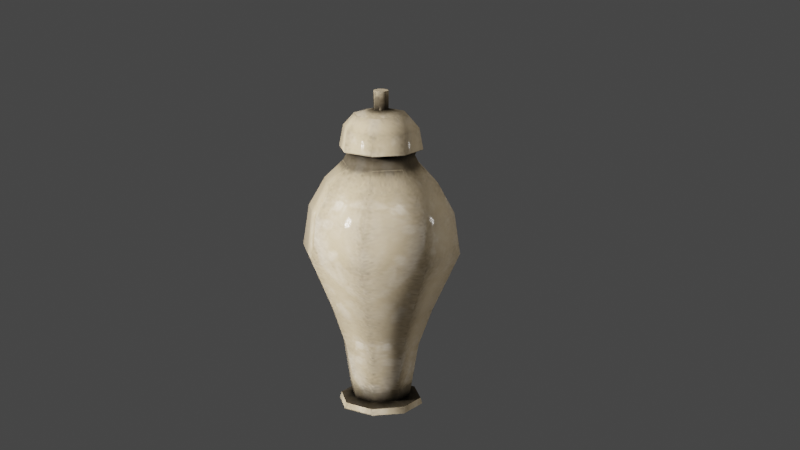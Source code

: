 # Source: Urn.blend  (saved by Blender 2.80.39; exported with 4.5.12 LTS)
import bpy
from mathutils import Matrix  # noqa: F401  (used for matrix-valued properties, if any)

bpy.ops.wm.read_factory_settings(use_empty=True)
scene = bpy.context.scene
scene.name = 'Scene'

# ---- collections
col_collection = bpy.data.collections.new('Collection'); scene.collection.children.link(col_collection)

# ---- images (referenced by path relative to the original .blend; pixels are not part of the script)
import os
ASSET_DIR = os.environ.get("B2B_ASSET_DIR", "")  # directory of the original .blend (textures are referenced by path, not embedded)
HERE = os.path.dirname(os.path.abspath(__file__))  # packed textures are extracted next to this script under _unpacked/

def load_image(name, relpath, width, height, colorspace="sRGB"):
    """Load a texture the original file referenced (path relative to the .blend, or extracted next to this script)."""
    p = next((c for c in (os.path.join(HERE, relpath), os.path.join(ASSET_DIR, relpath)) if relpath and os.path.exists(c)), "")
    if p:
        img = bpy.data.images.load(p, check_existing=True)
        img.name = name
    else:  # same state as the original file: an image datablock whose file is absent (Cycles renders it pink)
        img = bpy.data.images.new(name, width, height)
        img.source = "FILE"
        img.filepath = "//" + (relpath or name)
    img.colorspace_settings.name = colorspace
    return img
img_urn_col_png = load_image('Urn COL.png', '_unpacked/Urn_COL.8269edb3.png', 256, 256, 'sRGB')
img_urn_spec_png = load_image('Urn SPEC.png', '_unpacked/Urn_SPEC.f3a2d8f7.png', 256, 256, 'sRGB')

# ---- materials (node trees are filled in below, after node groups)
mat_urn = bpy.data.materials.new('Urn')
mat_urn.alpha_threshold = 0.0
mat_urn.roughness = 0.5

# ---- material node trees
mat_urn.use_nodes = True; mat_urn.node_tree.nodes.clear()
_N = mat_urn.node_tree.nodes; _L = mat_urn.node_tree.links
n0 = _N.new('ShaderNodeOutputMaterial'); n0.name = 'Material Output'; n0.location = (300, 300)
n1 = _N.new('ShaderNodeTexImage'); n1.name = 'Image Texture'; n1.location = (-599, 499)
n1.width = 140
n1.image = img_urn_col_png
n2 = _N.new('ShaderNodeTexImage'); n2.name = 'Image Texture.001'; n2.location = (-602, 183)
n2.width = 140
n2.image = img_urn_spec_png
n3 = _N.new('ShaderNodeBsdfPrincipled'); n3.name = 'Principled BSDF'; n3.location = (10, 300)
n3.distribution = 'GGX'
n3.subsurface_method = 'BURLEY'
n3.inputs[2].default_value = 0.1
n3.inputs[3].default_value = 1.45
_L.new(n1.outputs[0], n3.inputs[0])
_L.new(n3.outputs[0], n0.inputs[0])
_L.new(n2.outputs[0], n3.inputs[13])
n0.is_active_output = True

# ---- world
world_world = bpy.data.worlds.new('World'); scene.world = world_world
world_world.use_nodes = True; world_world.node_tree.nodes.clear()
_N = world_world.node_tree.nodes; _L = world_world.node_tree.links
n0 = _N.new('ShaderNodeOutputWorld'); n0.name = 'World Output'; n0.location = (300, 300)
n1 = _N.new('ShaderNodeBackground'); n1.name = 'Background'; n1.location = (10, 300)
n1.inputs[0].default_value = (0.05088, 0.05088, 0.05088, 1.0)
_L.new(n1.outputs[0], n0.inputs[0])
n0.is_active_output = True
world_world.color = (0.05088, 0.05088, 0.05088)
world_world.use_sun_shadow = False
world_world.sun_shadow_jitter_overblur = 0.0

# ---- cameras
cam_camera_001 = bpy.data.cameras.new('Camera.001')
cam_camera_001.clip_end = 100.0
cam_camera_001.lens = 75.0
cam_camera_001.ortho_scale = 7.314
cam_camera_001.dof.focus_distance = 0.0

# ---- lights
light_point = bpy.data.lights.new('Point', 'POINT')
light_point.transmission_factor = 0.0
light_point.energy = 994.5
light_point.shadow_buffer_clip_start = 0.5
light_point.shadow_soft_size = 0.25
light_point.shadow_maximum_resolution = 0.006
light_point.use_absolute_resolution = True
light_point_001 = bpy.data.lights.new('Point.001', 'POINT')
light_point_001.transmission_factor = 0.0
light_point_001.energy = 252.9
light_point_001.shadow_buffer_clip_start = 0.5
light_point_001.shadow_soft_size = 0.25
light_point_001.shadow_maximum_resolution = 0.006
light_point_001.use_absolute_resolution = True
light_point_002 = bpy.data.lights.new('Point.002', 'POINT')
light_point_002.transmission_factor = 0.0
light_point_002.energy = 50.0
light_point_002.shadow_buffer_clip_start = 0.5
light_point_002.shadow_soft_size = 0.25
light_point_002.shadow_maximum_resolution = 0.006
light_point_002.use_absolute_resolution = True

# ---- meshes
me_urn = bpy.data.meshes.new('Urn')
me_urn.from_pydata([(-3.853e-10, 0.06093, 0.0), (-0.04308, 0.04308, 0.0), (-0.06093, -2.499e-09, 0.0), (-0.04308, -0.04308, 0.0), (4.941e-09, -0.06093, 0.0), (0.04308, -0.04308, 0.0), (0.06093, 8.906e-10, 0.0), (0.04308, 0.04308, 0.0), (6.639e-10, 0.04264, 0.01312), (-0.03015, 0.03015, 0.01312), (-0.04264, -1.883e-09, 0.01312), (-0.03015, -0.03015, 0.01312), (4.392e-09, -0.04264, 0.01312), (0.03015, -0.03015, 0.01312), (0.04264, 4.899e-10, 0.01312), (0.03015, 0.03015, 0.01312), (-3.618e-10, 0.0545, 0.3559), (-0.03854, 0.03854, 0.3559), (-0.0545, -1.839e-09, 0.3559), (-0.03854, -0.03854, 0.3559), (4.403e-09, -0.0545, 0.3559), (0.03854, -0.03854, 0.3559), (0.0545, 1.193e-09, 0.3559), (0.03854, 0.03854, 0.3559), (-3.06e-10, 0.05271, 0.3801), (-0.03727, 0.03727, 0.3801), (-0.05271, -1.778e-09, 0.3801), (-0.03727, -0.03727, 0.3801), (4.302e-09, -0.05271, 0.3801), (0.03727, -0.03727, 0.3801), (0.05271, 1.154e-09, 0.3801), (0.03727, 0.03727, 0.3801), (-4.069e-10, 0.05979, 0.3764), (-0.04228, 0.04228, 0.3764), (-0.05979, -1.958e-09, 0.3764), (-0.04228, -0.04228, 0.3764), (4.82e-09, -0.05979, 0.3764), (0.04228, -0.04228, 0.3764), (0.05979, 1.369e-09, 0.3764), (0.04228, 0.04228, 0.3764), (-3.27e-10, 0.05418, 0.4065), (-0.03831, 0.03831, 0.4065), (-0.05418, -1.774e-09, 0.4065), (-0.03831, -0.03831, 0.4065), (4.409e-09, -0.05418, 0.4065), (0.03831, -0.03831, 0.4065), (0.05418, 1.241e-09, 0.4065), (0.03831, 0.03831, 0.4065), (-2.312e-10, 0.03831, 0.4242), (-0.02709, 0.02709, 0.4242), (-0.03831, -1.384e-09, 0.4242), (-0.02709, -0.02709, 0.4242), (3.118e-09, -0.03831, 0.4242), (0.02709, -0.02709, 0.4242), (0.03831, 7.471e-10, 0.4242), (0.02709, 0.02709, 0.4242), (-5.453e-10, 0.01067, 0.4309), (-0.007545, 0.007545, 0.4309), (-0.01067, -3.856e-10, 0.4309), (-0.007545, -0.007545, 0.4309), (3.876e-10, -0.01067, 0.4309), (0.007545, -0.007545, 0.4309), (0.01067, 2.081e-10, 0.4309), (0.007545, 0.007545, 0.4309), (-5.453e-10, 0.01067, 0.4572), (-0.007545, 0.007545, 0.4572), (-0.01067, -3.856e-10, 0.4572), (-0.007545, -0.007545, 0.4572), (3.876e-10, -0.01067, 0.4572), (0.007545, -0.007545, 0.4572), (0.01067, 2.081e-10, 0.4572), (0.007545, 0.007545, 0.4572), (-7.884e-11, 0.0, 0.4572), (9.388e-11, 0.05853, 0.00849), (0.04139, 0.04139, 0.00849), (-0.05853, -2.418e-09, 0.00849), (-0.04139, 0.04139, 0.00849), (5.211e-09, -0.05853, 0.00849), (-0.04139, -0.04139, 0.00849), (0.05853, 8.38e-10, 0.00849), (0.04139, -0.04139, 0.00849), (-0.04827, -1.628e-09, 0.368), (-0.03413, 0.03413, 0.368), (4.111e-09, -0.04827, 0.368), (-0.03413, -0.03413, 0.368), (0.04827, 1.057e-09, 0.368), (0.03413, -0.03413, 0.368), (-1.086e-10, 0.04827, 0.368), (0.03413, 0.03413, 0.368), (2.278e-09, 0.0, 0.0), (-0.0809, -3.424e-08, 0.3299), (-0.1047, -2.117e-08, 0.2878), (-0.07402, 0.07402, 0.2878), (-0.0572, 0.0572, 0.3299), (5.687e-08, -0.0809, 0.3299), (6.398e-08, -0.1047, 0.2878), (-0.07402, -0.07402, 0.2878), (-0.0572, -0.0572, 0.3299), (0.0809, -3.874e-08, 0.3299), (0.1047, -2.699e-08, 0.2878), (0.07402, -0.07402, 0.2878), (0.0572, -0.0572, 0.3299), (7.109e-08, 0.0809, 0.3299), (6.398e-08, 0.1047, 0.2878), (0.07402, 0.07402, 0.2878), (0.0572, 0.0572, 0.3299), (0.08021, -0.08021, 0.2292), (0.05259, -0.05259, 0.143), (4.977e-08, -0.07438, 0.143), (4.515e-08, -0.1134, 0.2292), (0.08021, 0.08021, 0.2292), (0.05259, 0.05259, 0.143), (0.07438, 2.099e-08, 0.143), (0.1134, -2.236e-09, 0.2292), (-0.1134, 4.075e-09, 0.2292), (-0.07438, 2.513e-08, 0.143), (-0.05259, 0.05259, 0.143), (-0.08021, 0.08021, 0.2292), (-0.05259, -0.05259, 0.143), (-0.08021, -0.08021, 0.2292), (6.038e-08, 0.1134, 0.2292), (4.977e-08, 0.07438, 0.143), (0.03883, -0.03883, 0.08936), (0.03883, 0.03883, 0.08936), (-0.05491, 4.006e-08, 0.08936), (4.268e-08, 0.05491, 0.08936), (4.268e-08, -0.05491, 0.08936), (0.05491, 3.701e-08, 0.08936), (-0.03883, 0.03883, 0.08936), (-0.03883, -0.03883, 0.08936)], [], [(79, 14, 13, 80), (77, 12, 11, 78), (75, 10, 9, 76), (74, 15, 14, 79), (80, 13, 12, 77), (78, 11, 10, 75), (76, 9, 8, 73), (73, 8, 15, 74), (4, 77, 78, 3), (7, 74, 79, 6), (3, 78, 75, 2), (0, 73, 74, 7), (6, 79, 80, 5), (2, 75, 76, 1), (1, 76, 73, 0), (5, 80, 77, 4), (87, 24, 31, 88), (85, 30, 29, 86), (83, 28, 27, 84), (81, 26, 25, 82), (88, 31, 30, 85), (86, 29, 28, 83), (84, 27, 26, 81), (82, 25, 24, 87), (29, 37, 36, 28), (27, 35, 34, 26), (25, 33, 32, 24), (24, 32, 39, 31), (30, 38, 37, 29), (28, 36, 35, 27), (26, 34, 33, 25), (31, 39, 38, 30), (39, 47, 46, 38), (37, 45, 44, 36), (35, 43, 42, 34), (33, 41, 40, 32), (32, 40, 47, 39), (38, 46, 45, 37), (36, 44, 43, 35), (34, 42, 41, 33), (46, 54, 53, 45), (44, 52, 51, 43), (42, 50, 49, 41), (47, 55, 54, 46), (45, 53, 52, 44), (43, 51, 50, 42), (41, 49, 48, 40), (40, 48, 55, 47), (49, 57, 56, 48), (48, 56, 63, 55), (54, 62, 61, 53), (52, 60, 59, 51), (50, 58, 57, 49), (55, 63, 62, 54), (53, 61, 60, 52), (51, 59, 58, 50), (63, 71, 70, 62), (61, 69, 68, 60), (59, 67, 66, 58), (57, 65, 64, 56), (56, 64, 71, 63), (62, 70, 69, 61), (60, 68, 67, 59), (58, 66, 65, 57), (64, 65, 66, 72), (66, 67, 68, 72), (68, 69, 70, 72), (70, 71, 64, 72), (15, 123, 127, 14), (13, 122, 126, 12), (10, 124, 128, 9), (11, 129, 124, 10), (8, 125, 123, 15), (14, 127, 122, 13), (12, 126, 129, 11), (9, 128, 125, 8), (16, 87, 88, 23), (22, 85, 86, 21), (20, 83, 84, 19), (18, 81, 82, 17), (23, 88, 85, 22), (21, 86, 83, 20), (19, 84, 81, 18), (17, 82, 87, 16), (16, 102, 93, 17), (23, 105, 102, 16), (22, 98, 105, 23), (21, 101, 98, 22), (20, 94, 101, 21), (19, 97, 94, 20), (18, 90, 97, 19), (17, 93, 90, 18), (6, 89, 0, 7), (4, 89, 6, 5), (2, 89, 4, 3), (0, 89, 2, 1), (103, 120, 117, 92), (91, 114, 119, 96), (95, 109, 106, 100), (99, 113, 110, 104), (117, 114, 91, 92), (119, 109, 95, 96), (100, 106, 113, 99), (98, 99, 104, 105), (94, 95, 100, 101), (90, 91, 96, 97), (102, 103, 92, 93), (105, 104, 103, 102), (101, 100, 99, 98), (97, 96, 95, 94), (93, 92, 91, 90), (114, 115, 118, 119), (120, 121, 116, 117), (110, 111, 121, 120), (106, 107, 112, 113), (119, 118, 108, 109), (117, 116, 115, 114), (113, 112, 111, 110), (109, 108, 107, 106), (115, 124, 129, 118), (121, 125, 128, 116), (111, 123, 125, 121), (107, 122, 127, 112), (118, 129, 126, 108), (116, 128, 124, 115), (112, 127, 123, 111), (108, 126, 122, 107), (104, 110, 120, 103)])
me_urn.polygons.foreach_set('use_smooth', [True] * 128)
_uv = me_urn.uv_layers.new(name='COL')
_uv.uv.foreach_set('vector', [0.7216, 0.8989, 0.7285, 0.8752, 0.7659, 0.8752, 0.7728, 0.8989, 0.809, 0.8478, 0.7922, 0.838, 0.7922, 0.7854, 0.809, 0.7756, 0.7728, 0.7245, 0.7659, 0.7482, 0.7285, 0.7482, 0.7216, 0.7245, 0.6854, 0.8478, 0.7022, 0.838, 0.7285, 0.8752, 0.7216, 0.8989, 0.7728, 0.8989, 0.7659, 0.8752, 0.7922, 0.838, 0.809, 0.8478, 0.809, 0.7756, 0.7922, 0.7854, 0.7659, 0.7482, 0.7728, 0.7245, 0.7216, 0.7245, 0.7285, 0.7482, 0.7022, 0.7854, 0.6854, 0.7756, 0.6854, 0.7756, 0.7022, 0.7854, 0.7022, 0.838, 0.6854, 0.8478, 0.2186, 0.8238, 0.2304, 0.8224, 0.231, 0.8765, 0.2192, 0.8801, 0.9142, 0.7819, 0.9265, 0.7835, 0.9265, 0.8615, 0.9142, 0.8631, 0.2498, 0.8186, 0.2389, 0.8172, 0.2389, 0.7456, 0.2498, 0.7441, 0.9195, 0.7245, 0.9316, 0.7284, 0.9265, 0.7835, 0.9142, 0.7819, 0.9142, 0.8631, 0.9265, 0.8615, 0.9316, 0.9166, 0.9195, 0.9205, 0.4961, 0.6913, 0.5079, 0.6949, 0.5073, 0.7491, 0.4955, 0.7477, 0.4955, 0.7477, 0.5073, 0.7491, 0.5079, 0.8256, 0.4961, 0.8273, 0.2192, 0.7441, 0.231, 0.7459, 0.2304, 0.8224, 0.2186, 0.8238, 0.713, 0.04365, 0.7202, 0.02183, 0.7539, 0.03581, 0.7439, 0.05645, 0.9896, 0.6678, 0.9997, 0.6884, 0.966, 0.7024, 0.9588, 0.6806, 0.129, 0.7182, 0.1295, 0.7435, 0.09495, 0.7342, 0.09735, 0.7097, 0.05339, 0.6935, 0.04694, 0.7164, 0.01362, 0.7005, 0.02288, 0.6789, 0.3445, 0.6684, 0.341, 0.6907, 0.295, 0.6672, 0.3024, 0.6469, 0.9588, 0.6806, 0.966, 0.7024, 0.9189, 0.7239, 0.9156, 0.7003, 0.09735, 0.7097, 0.09495, 0.7342, 0.04694, 0.7164, 0.05339, 0.6935, 0.6698, 0.02396, 0.6731, 0.0003194, 0.7202, 0.02183, 0.713, 0.04365, 0.293, 0.8692, 0.2897, 0.8804, 0.2504, 0.825, 0.2583, 0.8204, 0.2583, 0.7513, 0.2504, 0.7467, 0.2897, 0.6913, 0.293, 0.7025, 0.3419, 0.7025, 0.3452, 0.6913, 0.3845, 0.7467, 0.3765, 0.7513, 0.3765, 0.7513, 0.3845, 0.7467, 0.3845, 0.825, 0.3765, 0.8204, 0.3419, 0.8692, 0.3452, 0.8804, 0.2897, 0.8804, 0.293, 0.8692, 0.2583, 0.8204, 0.2504, 0.825, 0.2504, 0.7467, 0.2583, 0.7513, 0.293, 0.7025, 0.2897, 0.6913, 0.3452, 0.6913, 0.3419, 0.7025, 0.3765, 0.8204, 0.3845, 0.825, 0.3452, 0.8804, 0.3419, 0.8692, 0.4602, 0.8299, 0.4162, 0.8261, 0.4162, 0.7525, 0.4602, 0.7487, 0.000934, 0.7441, 0.04401, 0.7485, 0.04345, 0.8212, 0.0003194, 0.8243, 0.1582, 0.8784, 0.102, 0.8759, 0.102, 0.8274, 0.1582, 0.8249, 0.8097, 0.7813, 0.8528, 0.7844, 0.8534, 0.857, 0.8103, 0.8614, 0.4549, 0.8873, 0.4115, 0.8781, 0.4162, 0.8261, 0.4602, 0.8299, 0.4602, 0.7487, 0.4162, 0.7525, 0.4115, 0.7005, 0.4549, 0.6913, 0.0003194, 0.8243, 0.04345, 0.8212, 0.04401, 0.8726, 0.000934, 0.881, 0.8103, 0.7245, 0.8534, 0.733, 0.8528, 0.7844, 0.8097, 0.7813, 0.4162, 0.7525, 0.3885, 0.7633, 0.3851, 0.7265, 0.4115, 0.7005, 0.04345, 0.8212, 0.06924, 0.8109, 0.06963, 0.8473, 0.04401, 0.8726, 0.8534, 0.733, 0.879, 0.7583, 0.8786, 0.7946, 0.8528, 0.7844, 0.4162, 0.8261, 0.3885, 0.8153, 0.3885, 0.7633, 0.4162, 0.7525, 0.04401, 0.7485, 0.06963, 0.7596, 0.06924, 0.8109, 0.04345, 0.8212, 0.102, 0.8759, 0.07027, 0.8688, 0.07027, 0.8345, 0.102, 0.8274, 0.8528, 0.7844, 0.8786, 0.7946, 0.879, 0.846, 0.8534, 0.857, 0.4115, 0.8781, 0.3851, 0.8521, 0.3885, 0.8153, 0.4162, 0.8261, 0.07027, 0.8008, 0.111, 0.7888, 0.1203, 0.7954, 0.1034, 0.8243, 0.1034, 0.8243, 0.1203, 0.7954, 0.1333, 0.7954, 0.1502, 0.8243, 0.1833, 0.8008, 0.1425, 0.7888, 0.1425, 0.7796, 0.1833, 0.7676, 0.1502, 0.7441, 0.1333, 0.773, 0.1203, 0.773, 0.1034, 0.7441, 0.07027, 0.7676, 0.111, 0.7796, 0.111, 0.7888, 0.07027, 0.8008, 0.1502, 0.8243, 0.1333, 0.7954, 0.1425, 0.7888, 0.1833, 0.8008, 0.1833, 0.7676, 0.1425, 0.7796, 0.1333, 0.773, 0.1502, 0.7441, 0.1034, 0.7441, 0.1203, 0.773, 0.111, 0.7796, 0.07027, 0.7676, 0.4988, 0.8749, 0.4988, 0.8279, 0.5079, 0.8279, 0.5079, 0.8749, 0.5615, 0.8673, 0.509, 0.8673, 0.509, 0.8572, 0.5615, 0.8572, 0.2389, 0.8664, 0.2389, 0.8193, 0.248, 0.8193, 0.248, 0.8664, 0.166, 0.8777, 0.166, 0.8252, 0.1761, 0.8252, 0.1761, 0.8777, 0.1761, 0.8777, 0.1761, 0.8252, 0.1832, 0.8249, 0.1832, 0.8775, 0.5613, 0.8744, 0.5087, 0.8744, 0.509, 0.8673, 0.5615, 0.8673, 0.5615, 0.8572, 0.509, 0.8572, 0.5087, 0.85, 0.5613, 0.85, 0.1588, 0.8775, 0.1588, 0.8249, 0.166, 0.8252, 0.166, 0.8777, 0.5712, 0.85, 0.584, 0.85, 0.593, 0.8564, 0.5776, 0.861, 0.593, 0.8564, 0.593, 0.8655, 0.584, 0.8719, 0.5776, 0.861, 0.584, 0.8719, 0.5712, 0.8719, 0.5622, 0.8655, 0.5776, 0.861, 0.5622, 0.8655, 0.5622, 0.8564, 0.5712, 0.85, 0.5776, 0.861, 0.5081, 0.01929, 0.4783, 0.1591, 0.4304, 0.1346, 0.4708, 0.0003194, 0.8026, 0.01163, 0.841, 0.1526, 0.7919, 0.175, 0.7645, 0.02903, 0.183, 0.0132, 0.1499, 0.1587, 0.1151, 0.1421, 0.156, 0.0003194, 0.2218, 0.02759, 0.1999, 0.1772, 0.1499, 0.1587, 0.183, 0.0132, 0.5568, 0.7126, 0.5953, 0.5716, 0.6303, 0.5862, 0.5841, 0.7239, 0.8299, 0.0003194, 0.8761, 0.1381, 0.841, 0.1526, 0.8026, 0.01163, 0.2498, 0.03506, 0.2359, 0.1868, 0.1999, 0.1772, 0.2218, 0.02759, 0.5187, 0.6952, 0.5461, 0.5492, 0.5953, 0.5716, 0.5568, 0.7126, 0.3854, 0.6697, 0.373, 0.689, 0.3445, 0.6684, 0.3533, 0.6464, 0.3056, 0.6221, 0.3024, 0.6469, 0.2712, 0.6372, 0.2704, 0.6112, 0.9075, 0.6784, 0.9156, 0.7003, 0.8853, 0.7153, 0.8733, 0.6954, 0.6275, 0.02885, 0.6395, 0.008906, 0.6698, 0.02396, 0.6617, 0.04584, 0.3533, 0.6464, 0.3445, 0.6684, 0.3024, 0.6469, 0.3056, 0.6221, 0.9563, 0.6561, 0.9588, 0.6806, 0.9156, 0.7003, 0.9075, 0.6784, 0.1044, 0.6882, 0.09735, 0.7097, 0.05339, 0.6935, 0.05476, 0.6698, 0.6617, 0.04584, 0.6698, 0.02396, 0.713, 0.04365, 0.7105, 0.06808, 0.7105, 0.06808, 0.7108, 0.1236, 0.6384, 0.0906, 0.6617, 0.04584, 0.8796, 0.7444, 0.9136, 0.7245, 0.9136, 0.8462, 0.8796, 0.8263, 0.3056, 0.6221, 0.3076, 0.5636, 0.3783, 0.5996, 0.3533, 0.6464, 0.1839, 0.764, 0.2179, 0.7441, 0.2179, 0.8657, 0.1839, 0.8459, 0.9075, 0.6784, 0.8842, 0.6336, 0.9566, 0.6006, 0.9563, 0.6561, 0.4608, 0.7112, 0.4948, 0.6913, 0.4948, 0.8129, 0.4608, 0.7931, 0.05476, 0.6698, 0.0515, 0.6184, 0.1252, 0.6457, 0.1044, 0.6882, 0.4608, 0.8334, 0.4948, 0.8136, 0.4948, 0.9352, 0.4608, 0.9153, 0.5087, 0.8128, 0.5967, 0.787, 0.6332, 0.8494, 0.5603, 0.8494, 0.5603, 0.7245, 0.5967, 0.787, 0.5087, 0.8128, 0.5087, 0.7611, 0.6847, 0.7611, 0.5967, 0.787, 0.5603, 0.7245, 0.6332, 0.7245, 0.6332, 0.8494, 0.5967, 0.787, 0.6847, 0.7611, 0.6847, 0.8128, 0.703, 0.2089, 0.6815, 0.3218, 0.5799, 0.2755, 0.6093, 0.1662, 0.05524, 0.5362, 0.07204, 0.4232, 0.1754, 0.4615, 0.1506, 0.5716, 0.8551, 0.5581, 0.8257, 0.4487, 0.9273, 0.4024, 0.9488, 0.5153, 0.3181, 0.4768, 0.3422, 0.3659, 0.4413, 0.4164, 0.4096, 0.5234, 0.5799, 0.2755, 0.5087, 0.2401, 0.5436, 0.1335, 0.6093, 0.1662, 0.7545, 0.4841, 0.8257, 0.4487, 0.8551, 0.5581, 0.7894, 0.5907, 0.2504, 0.4557, 0.2688, 0.3431, 0.3422, 0.3659, 0.3181, 0.4768, 0.3076, 0.5636, 0.3181, 0.4768, 0.4096, 0.5234, 0.3783, 0.5996, 0.8842, 0.6336, 0.8551, 0.5581, 0.9488, 0.5153, 0.9566, 0.6006, 0.0515, 0.6184, 0.05524, 0.5362, 0.1506, 0.5716, 0.1252, 0.6457, 0.7108, 0.1236, 0.703, 0.2089, 0.6093, 0.1662, 0.6384, 0.0906, 0.3783, 0.5996, 0.4096, 0.5234, 0.4712, 0.5682, 0.4259, 0.6342, 0.2553, 0.5473, 0.2504, 0.4557, 0.3181, 0.4768, 0.3076, 0.5636, 0.8334, 0.6589, 0.7894, 0.5907, 0.8551, 0.5581, 0.8842, 0.6336, 0.6384, 0.0906, 0.6093, 0.1662, 0.5436, 0.1335, 0.5876, 0.06537, 0.07204, 0.4232, 0.1214, 0.2604, 0.1892, 0.2855, 0.1754, 0.4615, 0.6815, 0.3218, 0.627, 0.475, 0.5604, 0.4447, 0.5799, 0.2755, 0.7539, 0.3519, 0.6745, 0.4947, 0.627, 0.475, 0.6815, 0.3218, 0.9273, 0.4024, 0.8728, 0.2492, 0.9203, 0.2295, 0.9997, 0.3724, 0.1754, 0.4615, 0.1892, 0.2855, 0.238, 0.2985, 0.2498, 0.4814, 0.0003194, 0.389, 0.0744, 0.2379, 0.1214, 0.2604, 0.07204, 0.4232, 0.3422, 0.3659, 0.3977, 0.2246, 0.4627, 0.2577, 0.4413, 0.4164, 0.8257, 0.4487, 0.8062, 0.2796, 0.8728, 0.2492, 0.9273, 0.4024, 0.1214, 0.2604, 0.1499, 0.1587, 0.1999, 0.1772, 0.1892, 0.2855, 0.627, 0.475, 0.5953, 0.5716, 0.5461, 0.5492, 0.5604, 0.4447, 0.6745, 0.4947, 0.6303, 0.5862, 0.5953, 0.5716, 0.627, 0.475, 0.8728, 0.2492, 0.841, 0.1526, 0.8761, 0.1381, 0.9203, 0.2295, 0.1892, 0.2855, 0.1999, 0.1772, 0.2359, 0.1868, 0.238, 0.2985, 0.0744, 0.2379, 0.1151, 0.1421, 0.1499, 0.1587, 0.1214, 0.2604, 0.3977, 0.2246, 0.4304, 0.1346, 0.4783, 0.1591, 0.4627, 0.2577, 0.8062, 0.2796, 0.7919, 0.175, 0.841, 0.1526, 0.8728, 0.2492, 0.4096, 0.5234, 0.4413, 0.4164, 0.5081, 0.465, 0.4712, 0.5682])
me_urn.materials.append(mat_urn)
me_urn.use_remesh_preserve_volume = False
me_urn.use_remesh_preserve_attributes = False
me_urn.use_mirror_vertex_groups = False
me_urn.update()

# ---- objects
ob_camera = bpy.data.objects.new('Camera', cam_camera_001)
ob_empty = bpy.data.objects.new('Empty', None)
ob_point = bpy.data.objects.new('Point', light_point)
ob_point_001 = bpy.data.objects.new('Point.001', light_point_001)
ob_point_002 = bpy.data.objects.new('Point.002', light_point_002)
ob_urn = bpy.data.objects.new('Urn', me_urn)

# ---- transforms, parenting, visibility, modifiers, constraints
ob_camera.parent = ob_empty
ob_camera.location = (0.03534, -2.256, 0.91)
ob_camera.rotation_euler = (1.292, -0.00351, 6.288)
ob_camera.lock_rotations_4d = False
ob_camera.empty_display_type = 'ARROWS'
ob_camera.color = (0.0, 0.0, 0.0, 0.0)
ob_camera.display_type = 'WIRE'
ob_camera.lineart.crease_threshold = 0.0
ob_empty.location = (0.0, 0.0, 0.0)
ob_empty.rotation_euler = (0.0, -0.0, -0.5854)
ob_empty.scale = (1.0, 1.0, 1.0)
ob_empty.lineart.crease_threshold = 0.0
ob_point.location = (-2.536, -0.006957, 1.21)
ob_point.lineart.crease_threshold = 0.0
ob_point_001.location = (3.33, -2.072, 1.136)
ob_point_001.lineart.crease_threshold = 0.0
ob_point_002.location = (1.487, 1.131, 2.673)
ob_point_002.lineart.crease_threshold = 0.0
ob_urn.location = (0.0, 0.0, 0.0)
ob_urn.lineart.crease_threshold = 0.0
_m = ob_urn.modifiers.new('EdgeSplit', 'EDGE_SPLIT')
_m.split_angle = 0.8727

# ---- collection membership
col_collection.objects.link(ob_camera)
col_collection.objects.link(ob_empty)
col_collection.objects.link(ob_point)
col_collection.objects.link(ob_point_001)
col_collection.objects.link(ob_point_002)
col_collection.objects.link(ob_urn)

# ---- scene / render settings (as saved in the file)
scene.camera = ob_camera
scene.frame_start = 1; scene.frame_end = 250; scene.frame_set(0)
scene.render.engine = 'CYCLES'
scene.cycles.use_denoising = False
scene.cycles.samples = 128
scene.cycles.sampling_pattern = 'TABULATED_SOBOL'
scene.cycles.use_adaptive_sampling = False
scene.cycles.use_light_tree = False
scene.view_settings.view_transform = 'Filmic'
bpy.context.view_layer.update()
